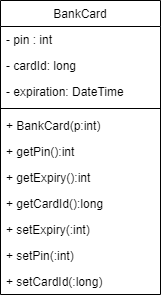

The diagram above was exported from draw.io. Its source (the exported page's mxGraphModel, read from the mxfile embedded in the PNG):
<mxGraphModel dx="1024" dy="592" grid="1" gridSize="10" guides="1" tooltips="1" connect="1" arrows="1" fold="1" page="1" pageScale="1" pageWidth="827" pageHeight="1169" math="0" shadow="0">
  <root>
    <mxCell id="0" />
    <mxCell id="1" parent="0" />
    <mxCell id="cNeXb4wt3mHeI52t1MLj-2" value="BankCard" style="swimlane;fontStyle=0;align=center;verticalAlign=top;childLayout=stackLayout;horizontal=1;startSize=26;horizontalStack=0;resizeParent=1;resizeLast=0;collapsible=1;marginBottom=0;rounded=0;shadow=0;strokeWidth=1;" vertex="1" parent="1">
      <mxGeometry x="334" y="170" width="160" height="294" as="geometry">
        <mxRectangle x="230" y="140" width="160" height="26" as="alternateBounds" />
      </mxGeometry>
    </mxCell>
    <mxCell id="cNeXb4wt3mHeI52t1MLj-3" value="- pin : int" style="text;align=left;verticalAlign=top;spacingLeft=4;spacingRight=4;overflow=hidden;rotatable=0;points=[[0,0.5],[1,0.5]];portConstraint=eastwest;" vertex="1" parent="cNeXb4wt3mHeI52t1MLj-2">
      <mxGeometry y="26" width="160" height="26" as="geometry" />
    </mxCell>
    <mxCell id="cNeXb4wt3mHeI52t1MLj-4" value="- cardId: long" style="text;align=left;verticalAlign=top;spacingLeft=4;spacingRight=4;overflow=hidden;rotatable=0;points=[[0,0.5],[1,0.5]];portConstraint=eastwest;rounded=0;shadow=0;html=0;" vertex="1" parent="cNeXb4wt3mHeI52t1MLj-2">
      <mxGeometry y="52" width="160" height="26" as="geometry" />
    </mxCell>
    <mxCell id="cNeXb4wt3mHeI52t1MLj-5" value="- expiration: DateTime" style="text;align=left;verticalAlign=top;spacingLeft=4;spacingRight=4;overflow=hidden;rotatable=0;points=[[0,0.5],[1,0.5]];portConstraint=eastwest;rounded=0;shadow=0;html=0;" vertex="1" parent="cNeXb4wt3mHeI52t1MLj-2">
      <mxGeometry y="78" width="160" height="26" as="geometry" />
    </mxCell>
    <mxCell id="cNeXb4wt3mHeI52t1MLj-6" value="" style="line;html=1;strokeWidth=1;align=left;verticalAlign=middle;spacingTop=-1;spacingLeft=3;spacingRight=3;rotatable=0;labelPosition=right;points=[];portConstraint=eastwest;" vertex="1" parent="cNeXb4wt3mHeI52t1MLj-2">
      <mxGeometry y="104" width="160" height="8" as="geometry" />
    </mxCell>
    <mxCell id="cNeXb4wt3mHeI52t1MLj-7" value="+ BankCard(p:int)" style="text;align=left;verticalAlign=top;spacingLeft=4;spacingRight=4;overflow=hidden;rotatable=0;points=[[0,0.5],[1,0.5]];portConstraint=eastwest;" vertex="1" parent="cNeXb4wt3mHeI52t1MLj-2">
      <mxGeometry y="112" width="160" height="26" as="geometry" />
    </mxCell>
    <mxCell id="cNeXb4wt3mHeI52t1MLj-13" value="+ getPin():int" style="text;align=left;verticalAlign=top;spacingLeft=4;spacingRight=4;overflow=hidden;rotatable=0;points=[[0,0.5],[1,0.5]];portConstraint=eastwest;" vertex="1" parent="cNeXb4wt3mHeI52t1MLj-2">
      <mxGeometry y="138" width="160" height="26" as="geometry" />
    </mxCell>
    <mxCell id="cNeXb4wt3mHeI52t1MLj-8" value="+ getExpiry():int" style="text;align=left;verticalAlign=top;spacingLeft=4;spacingRight=4;overflow=hidden;rotatable=0;points=[[0,0.5],[1,0.5]];portConstraint=eastwest;" vertex="1" parent="cNeXb4wt3mHeI52t1MLj-2">
      <mxGeometry y="164" width="160" height="26" as="geometry" />
    </mxCell>
    <mxCell id="cNeXb4wt3mHeI52t1MLj-9" value="+ getCardId():long" style="text;align=left;verticalAlign=top;spacingLeft=4;spacingRight=4;overflow=hidden;rotatable=0;points=[[0,0.5],[1,0.5]];portConstraint=eastwest;" vertex="1" parent="cNeXb4wt3mHeI52t1MLj-2">
      <mxGeometry y="190" width="160" height="26" as="geometry" />
    </mxCell>
    <mxCell id="cNeXb4wt3mHeI52t1MLj-10" value="+ setExpiry(:int)" style="text;align=left;verticalAlign=top;spacingLeft=4;spacingRight=4;overflow=hidden;rotatable=0;points=[[0,0.5],[1,0.5]];portConstraint=eastwest;" vertex="1" parent="cNeXb4wt3mHeI52t1MLj-2">
      <mxGeometry y="216" width="160" height="26" as="geometry" />
    </mxCell>
    <mxCell id="cNeXb4wt3mHeI52t1MLj-11" value="+ setPin(:int)" style="text;align=left;verticalAlign=top;spacingLeft=4;spacingRight=4;overflow=hidden;rotatable=0;points=[[0,0.5],[1,0.5]];portConstraint=eastwest;" vertex="1" parent="cNeXb4wt3mHeI52t1MLj-2">
      <mxGeometry y="242" width="160" height="26" as="geometry" />
    </mxCell>
    <mxCell id="cNeXb4wt3mHeI52t1MLj-12" value="+ setCardId(:long)" style="text;align=left;verticalAlign=top;spacingLeft=4;spacingRight=4;overflow=hidden;rotatable=0;points=[[0,0.5],[1,0.5]];portConstraint=eastwest;" vertex="1" parent="cNeXb4wt3mHeI52t1MLj-2">
      <mxGeometry y="268" width="160" height="26" as="geometry" />
    </mxCell>
  </root>
</mxGraphModel>